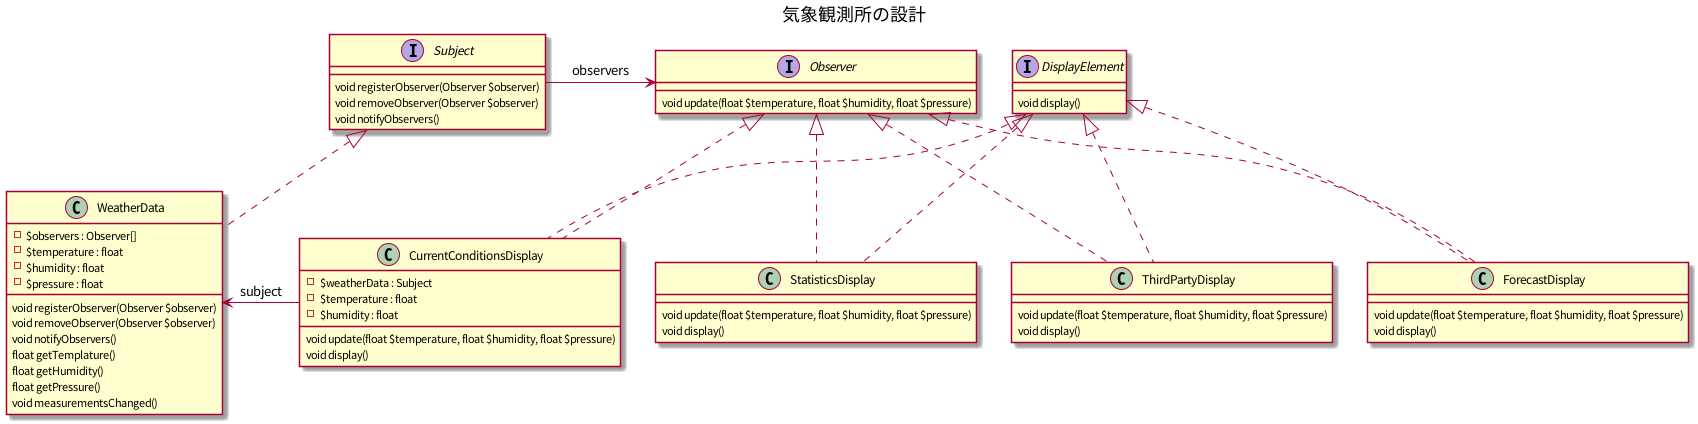

The diagram above was rendered by PlantUML. Its source (embedded in the PNG):
@startuml

title 気象観測所の設計

interface Subject {
    void registerObserver(Observer $observer)
    void removeObserver(Observer $observer)
    void notifyObservers()
}

interface Observer {
    void update(float $temperature, float $humidity, float $pressure)
}

interface DisplayElement {
    void display()
}

class WeatherData {
    - $observers : Observer[]
    - $temperature : float
    - $humidity : float
    - $pressure : float
    void registerObserver(Observer $observer)
    void removeObserver(Observer $observer)
    void notifyObservers()
    float getTemplature()
    float getHumidity()
    float getPressure()
    void measurementsChanged()
}

class CurrentConditionsDisplay {
    - $weatherData : Subject
    - $temperature : float
    - $humidity : float
    void update(float $temperature, float $humidity, float $pressure)
    void display()
}

class StatisticsDisplay {
    void update(float $temperature, float $humidity, float $pressure)
    void display()
}

class ThirdPartyDisplay {
    void update(float $temperature, float $humidity, float $pressure)
    void display()
}

class ForecastDisplay {
    void update(float $temperature, float $humidity, float $pressure)
    void display()
}

WeatherData .up.|> Subject
Subject -right-> Observer : observers
CurrentConditionsDisplay .up.|> Observer
CurrentConditionsDisplay .up.|> DisplayElement
ForecastDisplay .up.|> Observer
ForecastDisplay .up.|> DisplayElement
StatisticsDisplay .up.|> Observer
StatisticsDisplay .up.|> DisplayElement
ThirdPartyDisplay .up.|> Observer
ThirdPartyDisplay .up.|> DisplayElement

CurrentConditionsDisplay -left-> WeatherData : subject

DisplayElement -[hidden]left- Observer
StatisticsDisplay -[hidden]left- CurrentConditionsDisplay
ForecastDisplay -[hidden]left- CurrentConditionsDisplay
ThirdPartyDisplay -[hidden]left- CurrentConditionsDisplay

@enduml